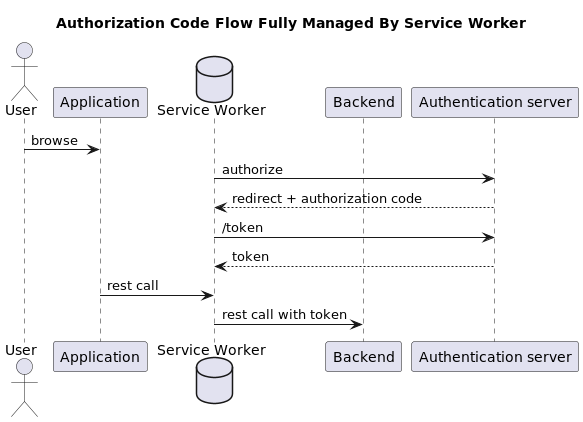

The diagram above was rendered by PlantUML. Its source (embedded in the PNG):
@startuml
title Authorization Code Flow Fully Managed By Service Worker
actor user as "User"
participant app as "Application"
database serviceworker as "Service Worker"
participant backend as "Backend"
participant authserv as "Authentication server"

user -> app: browse
serviceworker -> authserv: authorize
authserv --> serviceworker: redirect + authorization code
serviceworker -> authserv: /token
authserv --> serviceworker: token
app -> serviceworker: rest call
serviceworker -> backend: rest call with token
@enduml